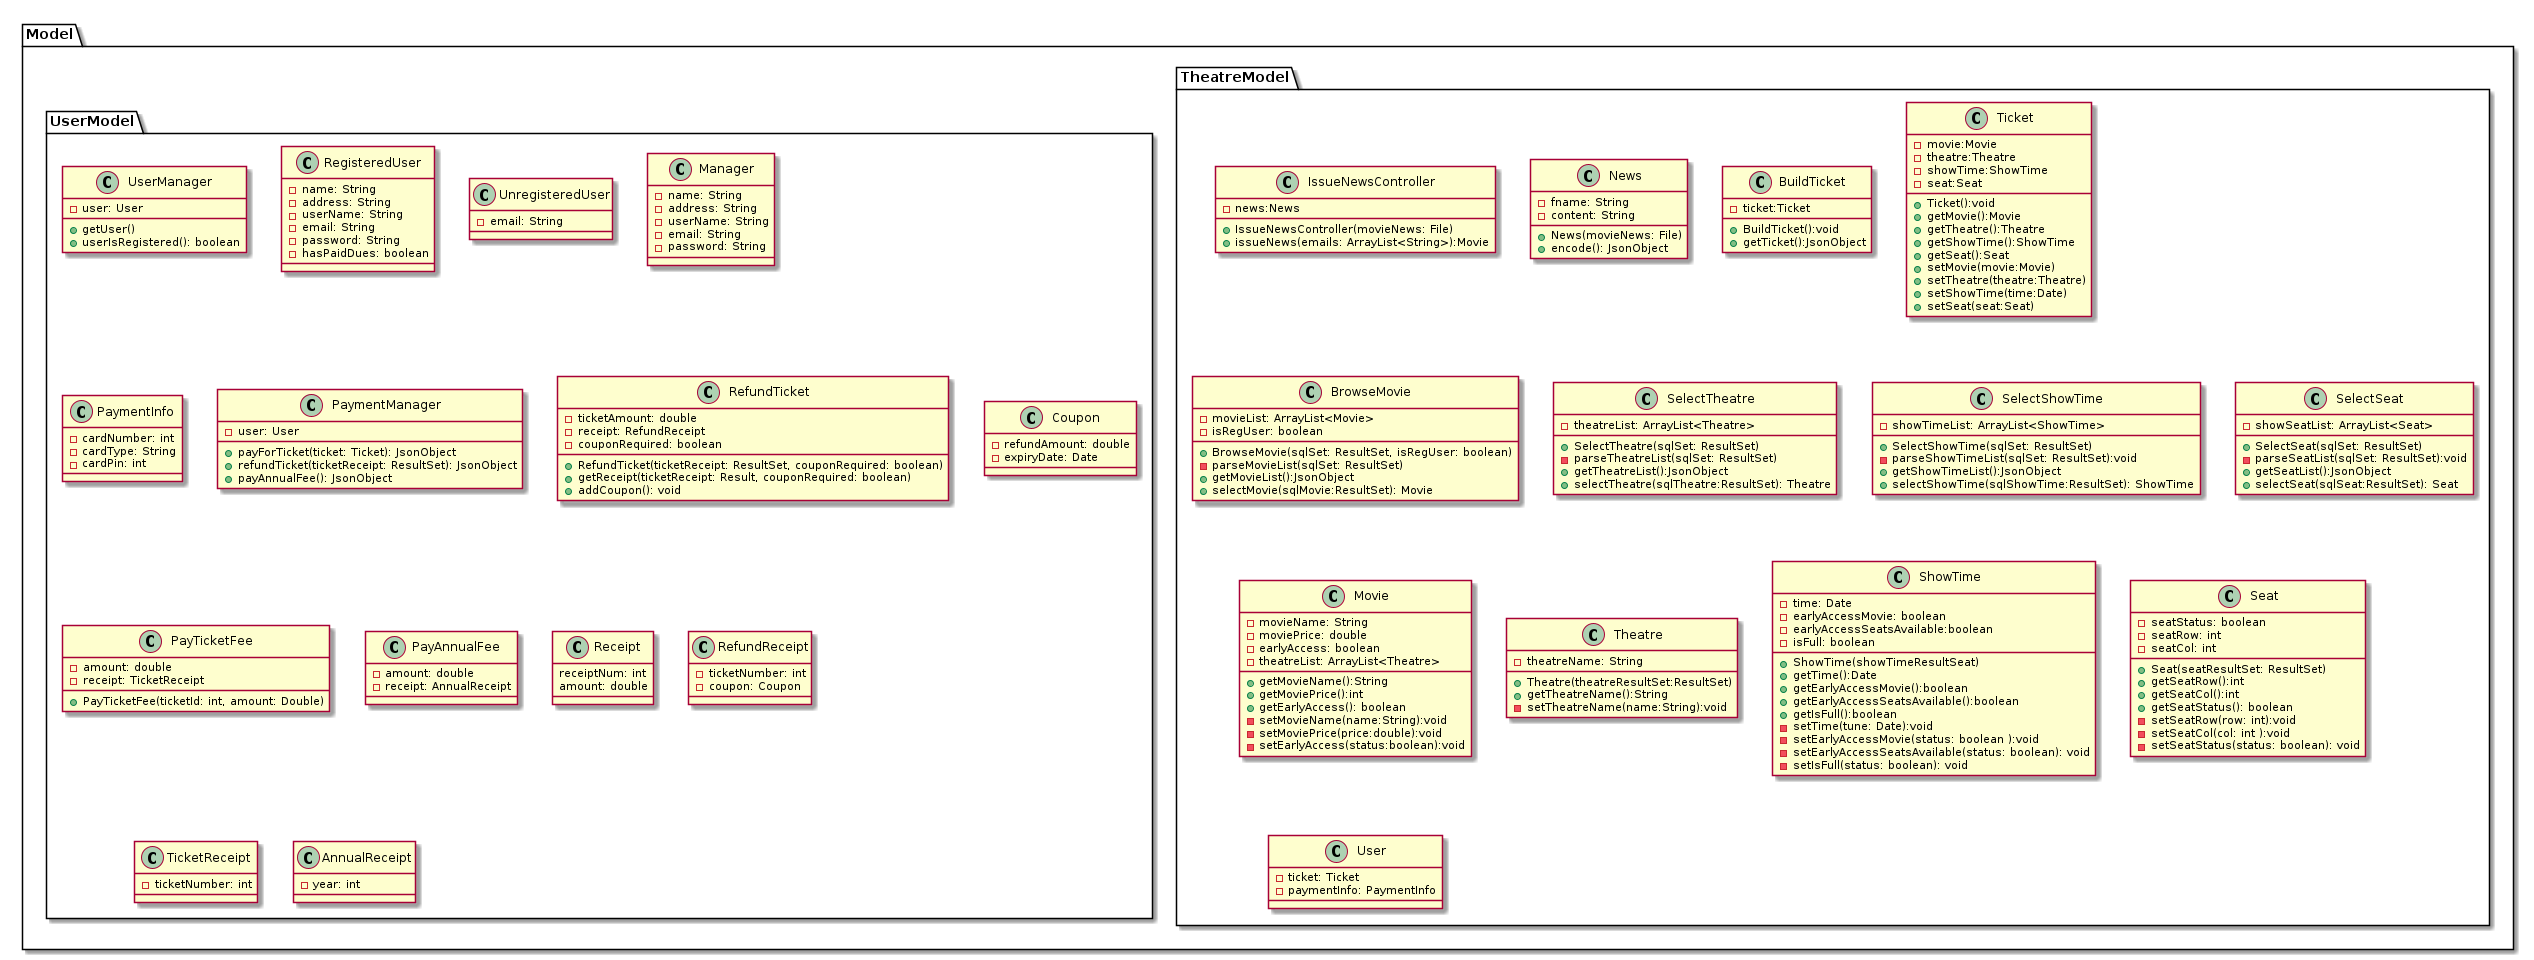

The diagram above was rendered by PlantUML. Its source (embedded in the PNG):
@startuml
package Model{

    package TheatreModel{
        class IssueNewsController{
            -news:News
            +IssueNewsController(movieNews: File)
            +issueNews(emails: ArrayList<String>):Movie
            }

        class News{
            -fname: String
            -content: String
            +News(movieNews: File)
            +encode(): JsonObject
        }

        class BuildTicket{
            -ticket:Ticket
            +BuildTicket():void
            +getTicket():JsonObject
        }

        class Ticket{
            -movie:Movie
            -theatre:Theatre
            -showTime:ShowTime
            -seat:Seat
            +Ticket():void
            +getMovie():Movie
            +getTheatre():Theatre
            +getShowTime():ShowTime
            +getSeat():Seat
            +setMovie(movie:Movie)
            +setTheatre(theatre:Theatre)
            +setShowTime(time:Date)
            +setSeat(seat:Seat)
            
        }


        class BrowseMovie{
            -movieList: ArrayList<Movie>
            -isRegUser: boolean 
            +BrowseMovie(sqlSet: ResultSet, isRegUser: boolean)
            -parseMovieList(sqlSet: ResultSet)
            +getMovieList():JsonObject
            +selectMovie(sqlMovie:ResultSet): Movie
        }


        class SelectTheatre{
            -theatreList: ArrayList<Theatre>
            +SelectTheatre(sqlSet: ResultSet)
            -parseTheatreList(sqlSet: ResultSet)
            +getTheatreList():JsonObject
            +selectTheatre(sqlTheatre:ResultSet): Theatre
        }

        class SelectShowTime{
            -showTimeList: ArrayList<ShowTime>
            +SelectShowTime(sqlSet: ResultSet)
            -parseShowTimeList(sqlSet: ResultSet):void
            +getShowTimeList():JsonObject
            +selectShowTime(sqlShowTime:ResultSet): ShowTime
        }


        class SelectSeat{
            -showSeatList: ArrayList<Seat>
            +SelectSeat(sqlSet: ResultSet)
            -parseSeatList(sqlSet: ResultSet):void
            +getSeatList():JsonObject
            +selectSeat(sqlSeat:ResultSet): Seat
        }
            
        class Movie{
            -movieName: String
            -moviePrice: double 
            -earlyAccess: boolean
            -theatreList: ArrayList<Theatre>
            +getMovieName():String
            +getMoviePrice():int
            +getEarlyAccess(): boolean 
            -setMovieName(name:String):void
            -setMoviePrice(price:double):void
            -setEarlyAccess(status:boolean):void
        }

        class Theatre{
            -theatreName: String
            +Theatre(theatreResultSet:ResultSet)
            +getTheatreName():String
            -setTheatreName(name:String):void
        }

        class ShowTime{
            -time: Date
            -earlyAccessMovie: boolean
            -earlyAccessSeatsAvailable:boolean
            -isFull: boolean
            +ShowTime(showTimeResultSeat)
            +getTime():Date
            +getEarlyAccessMovie():boolean
            +getEarlyAccessSeatsAvailable():boolean
            +getIsFull():boolean
            -setTime(tune: Date):void
            -setEarlyAccessMovie(status: boolean ):void
            -setEarlyAccessSeatsAvailable(status: boolean): void
            -setIsFull(status: boolean): void
        }


        class Seat{
            -seatStatus: boolean
            -seatRow: int
            -seatCol: int
            +Seat(seatResultSet: ResultSet)
            +getSeatRow():int
            +getSeatCol():int
            +getSeatStatus(): boolean
            -setSeatRow(row: int):void
            -setSeatCol(col: int ):void
            -setSeatStatus(status: boolean): void
        }
        class User{
            -ticket: Ticket
            -paymentInfo: PaymentInfo
        }
    }

package UserModel{
    class UserManager{
        -user: User
        +getUser()
        +userIsRegistered(): boolean

    }


    class RegisteredUser{
        -name: String
        -address: String 
        -userName: String
        -email: String
        -password: String
        -hasPaidDues: boolean
    }

    class UnregisteredUser{
        -email: String
    }

    class Manager{
        -name: String
        -address: String 
        -userName: String
        -email: String
        -password: String
    }

    class PaymentInfo{
        -cardNumber: int
        -cardType: String
        -cardPin: int
    }

    class PaymentManager{
        -user: User
        +payForTicket(ticket: Ticket): JsonObject
        +refundTicket(ticketReceipt: ResultSet): JsonObject
        +payAnnualFee(): JsonObject
    }

    class RefundTicket{
        -ticketAmount: double
        -receipt: RefundReceipt
        -couponRequired: boolean
        +RefundTicket(ticketReceipt: ResultSet, couponRequired: boolean)
        +getReceipt(ticketReceipt: Result, couponRequired: boolean)
        +addCoupon(): void
    }

    class Coupon{
        -refundAmount: double
        -expiryDate: Date
    }

    class PayTicketFee{
        +PayTicketFee(ticketId: int, amount: Double)
        -amount: double
        -receipt: TicketReceipt
    }

    class PayAnnualFee{
        -amount: double
        -receipt: AnnualReceipt
    }

    class Receipt{
        receiptNum: int
        amount: double
    }

    class RefundReceipt{
        -ticketNumber: int
        -coupon: Coupon
    }

    class TicketReceipt{
        -ticketNumber: int
    }

    class AnnualReceipt{
        -year: int
    }
}
@enduml